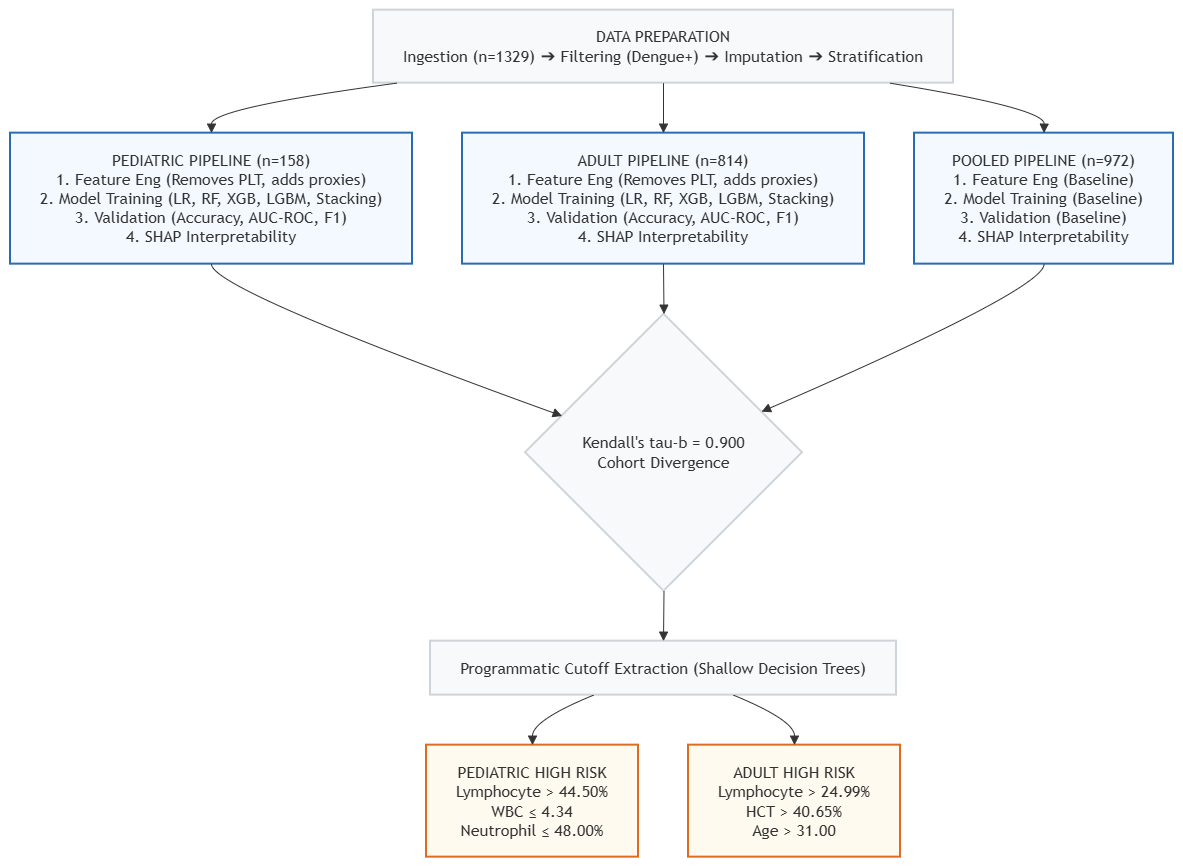

The diagram above was exported from draw.io. Its source (the exported page's mxGraphModel, read from the mxfile embedded in the PNG):
<mxGraphModel dx="1267" dy="804" grid="1" gridSize="10" guides="1" tooltips="1" connect="1" arrows="1" fold="1" page="1" pageScale="1" pageWidth="850" pageHeight="1100" math="0" shadow="0">
  <root>
    <mxCell id="0" />
    <mxCell id="1" parent="0" />
    <mxCell id="sN3T5Grc20jjirJz2aw2-42" edge="1" parent="1" source="sN3T5Grc20jjirJz2aw2-41" style="edgeStyle=orthogonalEdgeStyle;rounded=0;orthogonalLoop=1;jettySize=auto;html=1;entryX=0;entryY=0.5;entryDx=0;entryDy=0;">
      <mxGeometry relative="1" as="geometry">
        <Array as="points">
          <mxPoint x="657.56" y="150" />
          <mxPoint x="30" y="150" />
          <mxPoint x="30" y="225" />
        </Array>
        <mxPoint x="50" y="225" as="targetPoint" />
      </mxGeometry>
    </mxCell>
    <mxCell id="sN3T5Grc20jjirJz2aw2-50" edge="1" parent="1" style="edgeStyle=orthogonalEdgeStyle;rounded=0;orthogonalLoop=1;jettySize=auto;html=1;exitX=0.5;exitY=1;exitDx=0;exitDy=0;entryX=0;entryY=0.5;entryDx=0;entryDy=0;" target="sN3T5Grc20jjirJz2aw2-45">
      <mxGeometry relative="1" as="geometry">
        <Array as="points">
          <mxPoint x="657.56" y="150" />
          <mxPoint x="30" y="150" />
          <mxPoint x="30" y="385" />
        </Array>
        <mxPoint x="657.5" y="130" as="sourcePoint" />
      </mxGeometry>
    </mxCell>
    <UserObject label="" mermaidData="{&#10;  &quot;data&quot;: &quot;flowchart TD\n    classDef default fill:#f8f9fa,stroke:#ced4da,stroke-width:2px;\n    classDef pipeline fill:#f4f9ff,stroke:#2b6cb0,stroke-width:2px;\n    classDef rules fill:#fffaf0,stroke:#dd6b20,stroke-width:2px;\n    \n    DataPrep[\&quot;DATA PREPARATION&lt;br&gt;Ingestion (n=1329) ➔ Filtering (Dengue+) ➔ Imputation ➔ Stratification\&quot;]\n    \n    DataPrep --&gt; Pediatric\n    DataPrep --&gt; Adult\n    DataPrep --&gt; Pooled\n    \n    Pediatric[\&quot;PEDIATRIC PIPELINE (n=158)&lt;br&gt;1. Feature Eng (Removes PLT, adds proxies)&lt;br&gt;2. Model Training (LR, RF, XGB, LGBM, Stacking)&lt;br&gt;3. Validation (Accuracy, AUC-ROC, F1)&lt;br&gt;4. SHAP Interpretability\&quot;]\n    class Pediatric pipeline\n    \n    Adult[\&quot;ADULT PIPELINE (n=814)&lt;br&gt;1. Feature Eng (Removes PLT, adds proxies)&lt;br&gt;2. Model Training (LR, RF, XGB, LGBM, Stacking)&lt;br&gt;3. Validation (Accuracy, AUC-ROC, F1)&lt;br&gt;4. SHAP Interpretability\&quot;]\n    class Adult pipeline\n    \n    Pooled[\&quot;POOLED PIPELINE (n=972)&lt;br&gt;1. Feature Eng (Baseline)&lt;br&gt;2. Model Training (Baseline)&lt;br&gt;3. Validation (Baseline)&lt;br&gt;4. SHAP Interpretability\&quot;]\n    class Pooled pipeline\n\n    Pediatric --&gt; Div{\&quot;Kendall's tau-b = 0.900&lt;br&gt;Cohort Divergence\&quot;}\n    Adult --&gt; Div\n    Pooled --&gt; Div\n    \n    Div --&gt; Extr[\&quot;Programmatic Cutoff Extraction (Shallow Decision Trees)\&quot;]\n\n    Extr --&gt; PedRules[\&quot;PEDIATRIC HIGH RISK&lt;br&gt;Lymphocyte &gt; 44.50%&lt;br&gt;WBC ≤ 4.34&lt;br&gt;Neutrophil ≤ 48.00%\&quot;]\n    class PedRules rules\n\n    Extr --&gt; AdRules[\&quot;ADULT HIGH RISK&lt;br&gt;Lymphocyte &gt; 24.99%&lt;br&gt;HCT &gt; 40.65%&lt;br&gt;Age &gt; 31.00\&quot;]\n    class AdRules rules\n&quot;,&#10;  &quot;config&quot;: null&#10;}" id="sN3T5Grc20jjirJz2aw2-51">
      <mxCell connectable="0" parent="1" style="group;transparentBounds=1;editIcon=1;lockedGroup=0;groupPadding=10;" vertex="1">
        <mxGeometry as="geometry" />
      </mxCell>
    </UserObject>
    <UserObject label="DATA PREPARATION&#10;Ingestion (n=1329) ➔ Filtering (Dengue+) ➔ Imputation ➔ Stratification" mermaidId="n:DataPrep" mermaidBaseStyle="html=1;whiteSpace=wrap;strokeWidth=2;fillColor=#f8f9fa;strokeColor=#ced4da;fontColor=light-dark(#333333,#cccccc);fontFamily=Trebuchet MS,Verdana,Arial,sans-serif;fontSize=16;" mermaidBaseValue="DATA PREPARATION&#10;Ingestion (n=1329) ➔ Filtering (Dengue+) ➔ Imputation ➔ Stratification" id="sN3T5Grc20jjirJz2aw2-52">
      <mxCell parent="sN3T5Grc20jjirJz2aw2-51" style="html=1;whiteSpace=wrap;strokeWidth=2;fillColor=#f8f9fa;strokeColor=#ced4da;fontColor=light-dark(#333333,#cccccc);fontFamily=Trebuchet MS,Verdana,Arial,sans-serif;fontSize=16;" vertex="1">
        <mxGeometry height="73" width="580" x="393" y="480" as="geometry" />
      </mxCell>
    </UserObject>
    <UserObject label="PEDIATRIC PIPELINE (n=158)&#10;1. Feature Eng (Removes PLT, adds proxies)&#10;2. Model Training (LR, RF, XGB, LGBM, Stacking)&#10;3. Validation (Accuracy, AUC-ROC, F1)&#10;4. SHAP Interpretability" mermaidId="n:Pediatric" mermaidBaseStyle="html=1;whiteSpace=wrap;strokeWidth=2;fillColor=#f4f9ff;strokeColor=#2b6cb0;fontColor=light-dark(#333333,#cccccc);fontFamily=Trebuchet MS,Verdana,Arial,sans-serif;fontSize=16;" mermaidBaseValue="PEDIATRIC PIPELINE (n=158)&#10;1. Feature Eng (Removes PLT, adds proxies)&#10;2. Model Training (LR, RF, XGB, LGBM, Stacking)&#10;3. Validation (Accuracy, AUC-ROC, F1)&#10;4. SHAP Interpretability" id="sN3T5Grc20jjirJz2aw2-53">
      <mxCell parent="sN3T5Grc20jjirJz2aw2-51" style="html=1;whiteSpace=wrap;strokeWidth=2;fillColor=#f4f9ff;strokeColor=#2b6cb0;fontColor=light-dark(#333333,#cccccc);fontFamily=Trebuchet MS,Verdana,Arial,sans-serif;fontSize=16;" vertex="1">
        <mxGeometry height="131" width="402" x="30" y="603" as="geometry" />
      </mxCell>
    </UserObject>
    <UserObject label="ADULT PIPELINE (n=814)&#10;1. Feature Eng (Removes PLT, adds proxies)&#10;2. Model Training (LR, RF, XGB, LGBM, Stacking)&#10;3. Validation (Accuracy, AUC-ROC, F1)&#10;4. SHAP Interpretability" mermaidId="n:Adult" mermaidBaseStyle="html=1;whiteSpace=wrap;strokeWidth=2;fillColor=#f4f9ff;strokeColor=#2b6cb0;fontColor=light-dark(#333333,#cccccc);fontFamily=Trebuchet MS,Verdana,Arial,sans-serif;fontSize=16;" mermaidBaseValue="ADULT PIPELINE (n=814)&#10;1. Feature Eng (Removes PLT, adds proxies)&#10;2. Model Training (LR, RF, XGB, LGBM, Stacking)&#10;3. Validation (Accuracy, AUC-ROC, F1)&#10;4. SHAP Interpretability" id="sN3T5Grc20jjirJz2aw2-54">
      <mxCell parent="sN3T5Grc20jjirJz2aw2-51" style="html=1;whiteSpace=wrap;strokeWidth=2;fillColor=#f4f9ff;strokeColor=#2b6cb0;fontColor=light-dark(#333333,#cccccc);fontFamily=Trebuchet MS,Verdana,Arial,sans-serif;fontSize=16;" vertex="1">
        <mxGeometry height="131" width="402" x="482" y="603" as="geometry" />
      </mxCell>
    </UserObject>
    <UserObject label="POOLED PIPELINE (n=972)&#10;1. Feature Eng (Baseline)&#10;2. Model Training (Baseline)&#10;3. Validation (Baseline)&#10;4. SHAP Interpretability" mermaidId="n:Pooled" mermaidBaseStyle="html=1;whiteSpace=wrap;strokeWidth=2;fillColor=#f4f9ff;strokeColor=#2b6cb0;fontColor=light-dark(#333333,#cccccc);fontFamily=Trebuchet MS,Verdana,Arial,sans-serif;fontSize=16;" mermaidBaseValue="POOLED PIPELINE (n=972)&#10;1. Feature Eng (Baseline)&#10;2. Model Training (Baseline)&#10;3. Validation (Baseline)&#10;4. SHAP Interpretability" id="sN3T5Grc20jjirJz2aw2-55">
      <mxCell parent="sN3T5Grc20jjirJz2aw2-51" style="html=1;whiteSpace=wrap;strokeWidth=2;fillColor=#f4f9ff;strokeColor=#2b6cb0;fontColor=light-dark(#333333,#cccccc);fontFamily=Trebuchet MS,Verdana,Arial,sans-serif;fontSize=16;" vertex="1">
        <mxGeometry height="131" width="259" x="934" y="603" as="geometry" />
      </mxCell>
    </UserObject>
    <UserObject label="Kendall's tau-b = 0.900&#10;Cohort Divergence" mermaidId="n:Div" mermaidBaseStyle="rhombus;html=1;strokeWidth=2;whiteSpace=wrap;fillColor=#f8f9fa;strokeColor=#ced4da;fontColor=light-dark(#333333,#cccccc);fontFamily=Trebuchet MS,Verdana,Arial,sans-serif;fontSize=16;" mermaidBaseValue="Kendall's tau-b = 0.900&#10;Cohort Divergence" id="sN3T5Grc20jjirJz2aw2-56">
      <mxCell parent="sN3T5Grc20jjirJz2aw2-51" style="rhombus;html=1;strokeWidth=2;whiteSpace=wrap;fillColor=#f8f9fa;strokeColor=#ced4da;fontColor=light-dark(#333333,#cccccc);fontFamily=Trebuchet MS,Verdana,Arial,sans-serif;fontSize=16;" vertex="1">
        <mxGeometry height="277" width="277" x="545" y="784" as="geometry" />
      </mxCell>
    </UserObject>
    <UserObject label="Programmatic Cutoff Extraction (Shallow Decision Trees)" mermaidId="n:Extr" mermaidBaseStyle="html=1;whiteSpace=wrap;strokeWidth=2;fillColor=#f8f9fa;strokeColor=#ced4da;fontColor=light-dark(#333333,#cccccc);fontFamily=Trebuchet MS,Verdana,Arial,sans-serif;fontSize=16;" mermaidBaseValue="Programmatic Cutoff Extraction (Shallow Decision Trees)" id="sN3T5Grc20jjirJz2aw2-57">
      <mxCell parent="sN3T5Grc20jjirJz2aw2-51" style="html=1;whiteSpace=wrap;strokeWidth=2;fillColor=#f8f9fa;strokeColor=#ced4da;fontColor=light-dark(#333333,#cccccc);fontFamily=Trebuchet MS,Verdana,Arial,sans-serif;fontSize=16;" vertex="1">
        <mxGeometry height="54" width="466" x="450" y="1111" as="geometry" />
      </mxCell>
    </UserObject>
    <UserObject label="PEDIATRIC HIGH RISK&#10;Lymphocyte &gt; 44.50%&#10;WBC ≤ 4.34&#10;Neutrophil ≤ 48.00%" mermaidId="n:PedRules" mermaidBaseStyle="html=1;whiteSpace=wrap;strokeWidth=2;fillColor=#fffaf0;strokeColor=#dd6b20;fontColor=light-dark(#333333,#cccccc);fontFamily=Trebuchet MS,Verdana,Arial,sans-serif;fontSize=16;" mermaidBaseValue="PEDIATRIC HIGH RISK&#10;Lymphocyte &gt; 44.50%&#10;WBC ≤ 4.34&#10;Neutrophil ≤ 48.00%" id="sN3T5Grc20jjirJz2aw2-58">
      <mxCell parent="sN3T5Grc20jjirJz2aw2-51" style="html=1;whiteSpace=wrap;strokeWidth=2;fillColor=#fffaf0;strokeColor=#dd6b20;fontColor=light-dark(#333333,#cccccc);fontFamily=Trebuchet MS,Verdana,Arial,sans-serif;fontSize=16;" vertex="1">
        <mxGeometry height="112" width="212" x="446" y="1215" as="geometry" />
      </mxCell>
    </UserObject>
    <UserObject label="ADULT HIGH RISK&#10;Lymphocyte &gt; 24.99%&#10;HCT &gt; 40.65%&#10;Age &gt; 31.00" mermaidId="n:AdRules" mermaidBaseStyle="html=1;whiteSpace=wrap;strokeWidth=2;fillColor=#fffaf0;strokeColor=#dd6b20;fontColor=light-dark(#333333,#cccccc);fontFamily=Trebuchet MS,Verdana,Arial,sans-serif;fontSize=16;" mermaidBaseValue="ADULT HIGH RISK&#10;Lymphocyte &gt; 24.99%&#10;HCT &gt; 40.65%&#10;Age &gt; 31.00" id="sN3T5Grc20jjirJz2aw2-59">
      <mxCell parent="sN3T5Grc20jjirJz2aw2-51" style="html=1;whiteSpace=wrap;strokeWidth=2;fillColor=#fffaf0;strokeColor=#dd6b20;fontColor=light-dark(#333333,#cccccc);fontFamily=Trebuchet MS,Verdana,Arial,sans-serif;fontSize=16;" vertex="1">
        <mxGeometry height="112" width="212" x="708" y="1215" as="geometry" />
      </mxCell>
    </UserObject>
    <UserObject label="" mermaidId="e:DataPrep-&gt;Pediatric#0" mermaidBaseStyle="curved=1;startArrow=none;endArrow=block;endSize=7;strokeColor=light-dark(#333333,#cccccc);exitX=0.04;exitY=1;entryX=0.5;entryY=0;" mermaidBaseValue="" id="sN3T5Grc20jjirJz2aw2-60">
      <mxCell edge="1" parent="sN3T5Grc20jjirJz2aw2-51" source="sN3T5Grc20jjirJz2aw2-52" style="curved=1;startArrow=none;endArrow=block;endSize=7;strokeColor=light-dark(#333333,#cccccc);exitX=0.04;exitY=1;entryX=0.5;entryY=0;rounded=0;" target="sN3T5Grc20jjirJz2aw2-53">
        <mxGeometry relative="1" as="geometry">
          <Array as="points">
            <mxPoint x="231" y="578" />
          </Array>
        </mxGeometry>
      </mxCell>
    </UserObject>
    <UserObject label="" mermaidId="e:DataPrep-&gt;Adult#0" mermaidBaseStyle="curved=1;startArrow=none;endArrow=block;endSize=7;strokeColor=light-dark(#333333,#cccccc);exitX=0.5;exitY=1;entryX=0.5;entryY=0;" mermaidBaseValue="" id="sN3T5Grc20jjirJz2aw2-61">
      <mxCell edge="1" parent="sN3T5Grc20jjirJz2aw2-51" source="sN3T5Grc20jjirJz2aw2-52" style="curved=1;startArrow=none;endArrow=block;endSize=7;strokeColor=light-dark(#333333,#cccccc);exitX=0.5;exitY=1;entryX=0.5;entryY=0;rounded=0;" target="sN3T5Grc20jjirJz2aw2-54">
        <mxGeometry relative="1" as="geometry">
          <Array as="points" />
        </mxGeometry>
      </mxCell>
    </UserObject>
    <UserObject label="" mermaidId="e:DataPrep-&gt;Pooled#0" mermaidBaseStyle="curved=1;startArrow=none;endArrow=block;endSize=7;strokeColor=light-dark(#333333,#cccccc);exitX=0.89;exitY=1;entryX=0.5;entryY=0;" mermaidBaseValue="" id="sN3T5Grc20jjirJz2aw2-62">
      <mxCell edge="1" parent="sN3T5Grc20jjirJz2aw2-51" source="sN3T5Grc20jjirJz2aw2-52" style="curved=1;startArrow=none;endArrow=block;endSize=7;strokeColor=light-dark(#333333,#cccccc);exitX=0.89;exitY=1;entryX=0.5;entryY=0;rounded=0;" target="sN3T5Grc20jjirJz2aw2-55">
        <mxGeometry relative="1" as="geometry">
          <Array as="points">
            <mxPoint x="1064" y="578" />
          </Array>
        </mxGeometry>
      </mxCell>
    </UserObject>
    <UserObject label="" mermaidId="e:Pediatric-&gt;Div#0" mermaidBaseStyle="curved=1;startArrow=none;endArrow=block;endSize=7;strokeColor=light-dark(#333333,#cccccc);exitX=0.5;exitY=1;entryX=0;entryY=0.32;" mermaidBaseValue="" id="sN3T5Grc20jjirJz2aw2-63">
      <mxCell edge="1" parent="sN3T5Grc20jjirJz2aw2-51" source="sN3T5Grc20jjirJz2aw2-53" style="curved=1;startArrow=none;endArrow=block;endSize=7;strokeColor=light-dark(#333333,#cccccc);exitX=0.5;exitY=1;entryX=0;entryY=0.32;rounded=0;" target="sN3T5Grc20jjirJz2aw2-56">
        <mxGeometry relative="1" as="geometry">
          <Array as="points">
            <mxPoint x="231" y="759" />
          </Array>
        </mxGeometry>
      </mxCell>
    </UserObject>
    <UserObject label="" mermaidId="e:Adult-&gt;Div#0" mermaidBaseStyle="curved=1;startArrow=none;endArrow=block;endSize=7;strokeColor=light-dark(#333333,#cccccc);exitX=0.5;exitY=1;entryX=0.5;entryY=0;" mermaidBaseValue="" id="sN3T5Grc20jjirJz2aw2-64">
      <mxCell edge="1" parent="sN3T5Grc20jjirJz2aw2-51" source="sN3T5Grc20jjirJz2aw2-54" style="curved=1;startArrow=none;endArrow=block;endSize=7;strokeColor=light-dark(#333333,#cccccc);exitX=0.5;exitY=1;entryX=0.5;entryY=0;rounded=0;" target="sN3T5Grc20jjirJz2aw2-56">
        <mxGeometry relative="1" as="geometry">
          <Array as="points" />
        </mxGeometry>
      </mxCell>
    </UserObject>
    <UserObject label="" mermaidId="e:Pooled-&gt;Div#0" mermaidBaseStyle="curved=1;startArrow=none;endArrow=block;endSize=7;strokeColor=light-dark(#333333,#cccccc);exitX=0.5;exitY=1;entryX=1;entryY=0.29;" mermaidBaseValue="" id="sN3T5Grc20jjirJz2aw2-65">
      <mxCell edge="1" parent="sN3T5Grc20jjirJz2aw2-51" source="sN3T5Grc20jjirJz2aw2-55" style="curved=1;startArrow=none;endArrow=block;endSize=7;strokeColor=light-dark(#333333,#cccccc);exitX=0.5;exitY=1;entryX=1;entryY=0.29;rounded=0;" target="sN3T5Grc20jjirJz2aw2-56">
        <mxGeometry relative="1" as="geometry">
          <Array as="points">
            <mxPoint x="1064" y="759" />
          </Array>
        </mxGeometry>
      </mxCell>
    </UserObject>
    <UserObject label="" mermaidId="e:Div-&gt;Extr#0" mermaidBaseStyle="curved=1;startArrow=none;endArrow=block;endSize=7;strokeColor=light-dark(#333333,#cccccc);exitX=0.5;exitY=1;entryX=0.5;entryY=0;" mermaidBaseValue="" id="sN3T5Grc20jjirJz2aw2-66">
      <mxCell edge="1" parent="sN3T5Grc20jjirJz2aw2-51" source="sN3T5Grc20jjirJz2aw2-56" style="curved=1;startArrow=none;endArrow=block;endSize=7;strokeColor=light-dark(#333333,#cccccc);exitX=0.5;exitY=1;entryX=0.5;entryY=0;rounded=0;" target="sN3T5Grc20jjirJz2aw2-57">
        <mxGeometry relative="1" as="geometry">
          <Array as="points" />
        </mxGeometry>
      </mxCell>
    </UserObject>
    <UserObject label="" mermaidId="e:Extr-&gt;PedRules#0" mermaidBaseStyle="curved=1;startArrow=none;endArrow=block;endSize=7;strokeColor=light-dark(#333333,#cccccc);exitX=0.35;exitY=1;entryX=0.5;entryY=0;" mermaidBaseValue="" id="sN3T5Grc20jjirJz2aw2-67">
      <mxCell edge="1" parent="sN3T5Grc20jjirJz2aw2-51" source="sN3T5Grc20jjirJz2aw2-57" style="curved=1;startArrow=none;endArrow=block;endSize=7;strokeColor=light-dark(#333333,#cccccc);exitX=0.35;exitY=1;entryX=0.5;entryY=0;rounded=0;" target="sN3T5Grc20jjirJz2aw2-58">
        <mxGeometry relative="1" as="geometry">
          <Array as="points">
            <mxPoint x="552" y="1190" />
          </Array>
        </mxGeometry>
      </mxCell>
    </UserObject>
    <UserObject label="" mermaidId="e:Extr-&gt;AdRules#0" mermaidBaseStyle="curved=1;startArrow=none;endArrow=block;endSize=7;strokeColor=light-dark(#333333,#cccccc);exitX=0.65;exitY=1;entryX=0.5;entryY=0;" mermaidBaseValue="" id="sN3T5Grc20jjirJz2aw2-68">
      <mxCell edge="1" parent="sN3T5Grc20jjirJz2aw2-51" source="sN3T5Grc20jjirJz2aw2-57" style="curved=1;startArrow=none;endArrow=block;endSize=7;strokeColor=light-dark(#333333,#cccccc);exitX=0.65;exitY=1;entryX=0.5;entryY=0;rounded=0;" target="sN3T5Grc20jjirJz2aw2-59">
        <mxGeometry relative="1" as="geometry">
          <Array as="points">
            <mxPoint x="814" y="1190" />
          </Array>
        </mxGeometry>
      </mxCell>
    </UserObject>
  </root>
</mxGraphModel>